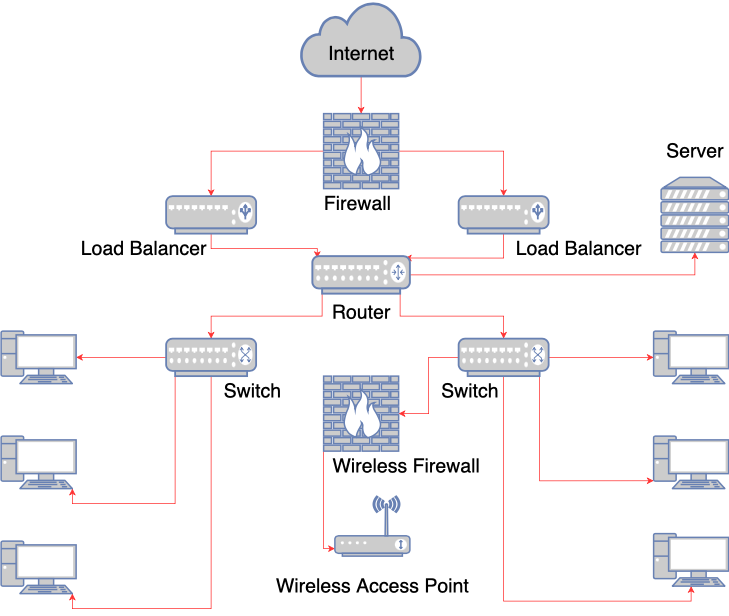

The diagram above was exported from draw.io. Its source (the exported page's mxGraphModel, read from the mxfile embedded in the PNG):
<mxGraphModel dx="1502" dy="924" grid="1" gridSize="10" guides="1" tooltips="1" connect="1" arrows="0" fold="1" page="1" pageScale="1" pageWidth="1100" pageHeight="850" math="0" shadow="0">
  <root>
    <mxCell id="UOXa2i5D7r_ib_r5HRYy-0" />
    <mxCell id="UOXa2i5D7r_ib_r5HRYy-1" parent="UOXa2i5D7r_ib_r5HRYy-0" />
    <mxCell id="UOXa2i5D7r_ib_r5HRYy-7" style="edgeStyle=orthogonalEdgeStyle;rounded=0;orthogonalLoop=1;jettySize=auto;html=1;exitX=0.5;exitY=1;exitDx=0;exitDy=0;exitPerimeter=0;strokeColor=#FF3333;" edge="1" parent="UOXa2i5D7r_ib_r5HRYy-1" source="UOXa2i5D7r_ib_r5HRYy-2" target="UOXa2i5D7r_ib_r5HRYy-3">
      <mxGeometry relative="1" as="geometry" />
    </mxCell>
    <mxCell id="UOXa2i5D7r_ib_r5HRYy-2" value="" style="html=1;outlineConnect=0;fillColor=#CCCCCC;strokeColor=#6881B3;gradientColor=none;gradientDirection=north;strokeWidth=2;shape=mxgraph.networks.cloud;fontColor=#ffffff;" vertex="1" parent="UOXa2i5D7r_ib_r5HRYy-1">
      <mxGeometry x="470" y="10" width="160" height="100" as="geometry" />
    </mxCell>
    <mxCell id="UOXa2i5D7r_ib_r5HRYy-12" style="edgeStyle=orthogonalEdgeStyle;rounded=0;orthogonalLoop=1;jettySize=auto;html=1;exitX=0;exitY=0.5;exitDx=0;exitDy=0;exitPerimeter=0;strokeColor=#FF3333;" edge="1" parent="UOXa2i5D7r_ib_r5HRYy-1" source="UOXa2i5D7r_ib_r5HRYy-3" target="UOXa2i5D7r_ib_r5HRYy-4">
      <mxGeometry relative="1" as="geometry">
        <mxPoint x="320" y="200" as="targetPoint" />
      </mxGeometry>
    </mxCell>
    <mxCell id="UOXa2i5D7r_ib_r5HRYy-13" style="edgeStyle=orthogonalEdgeStyle;rounded=0;orthogonalLoop=1;jettySize=auto;html=1;exitX=1;exitY=0.5;exitDx=0;exitDy=0;exitPerimeter=0;strokeColor=#FF3333;" edge="1" parent="UOXa2i5D7r_ib_r5HRYy-1" source="UOXa2i5D7r_ib_r5HRYy-3" target="UOXa2i5D7r_ib_r5HRYy-8">
      <mxGeometry relative="1" as="geometry" />
    </mxCell>
    <mxCell id="UOXa2i5D7r_ib_r5HRYy-3" value="" style="fontColor=#0066CC;verticalAlign=top;verticalLabelPosition=bottom;labelPosition=center;align=center;html=1;outlineConnect=0;fillColor=#CCCCCC;strokeColor=#6881B3;gradientColor=none;gradientDirection=north;strokeWidth=2;shape=mxgraph.networks.firewall;" vertex="1" parent="UOXa2i5D7r_ib_r5HRYy-1">
      <mxGeometry x="500" y="160" width="100" height="100" as="geometry" />
    </mxCell>
    <mxCell id="UOXa2i5D7r_ib_r5HRYy-22" style="edgeStyle=orthogonalEdgeStyle;rounded=0;orthogonalLoop=1;jettySize=auto;html=1;exitX=0.5;exitY=1;exitDx=0;exitDy=0;exitPerimeter=0;entryX=0.05;entryY=0.05;entryDx=0;entryDy=0;entryPerimeter=0;strokeColor=#FF3333;" edge="1" parent="UOXa2i5D7r_ib_r5HRYy-1" source="UOXa2i5D7r_ib_r5HRYy-4" target="UOXa2i5D7r_ib_r5HRYy-9">
      <mxGeometry relative="1" as="geometry">
        <Array as="points">
          <mxPoint x="350" y="340" />
          <mxPoint x="492" y="340" />
        </Array>
      </mxGeometry>
    </mxCell>
    <mxCell id="UOXa2i5D7r_ib_r5HRYy-4" value="" style="fontColor=#0066CC;verticalAlign=top;verticalLabelPosition=bottom;labelPosition=center;align=center;html=1;outlineConnect=0;fillColor=#CCCCCC;strokeColor=#6881B3;gradientColor=none;gradientDirection=north;strokeWidth=2;shape=mxgraph.networks.load_balancer;" vertex="1" parent="UOXa2i5D7r_ib_r5HRYy-1">
      <mxGeometry x="290" y="270" width="120" height="50" as="geometry" />
    </mxCell>
    <mxCell id="UOXa2i5D7r_ib_r5HRYy-21" style="edgeStyle=orthogonalEdgeStyle;rounded=0;orthogonalLoop=1;jettySize=auto;html=1;exitX=0.5;exitY=1;exitDx=0;exitDy=0;exitPerimeter=0;entryX=0.95;entryY=0.05;entryDx=0;entryDy=0;entryPerimeter=0;strokeColor=#FF3333;" edge="1" parent="UOXa2i5D7r_ib_r5HRYy-1" source="UOXa2i5D7r_ib_r5HRYy-8" target="UOXa2i5D7r_ib_r5HRYy-9">
      <mxGeometry relative="1" as="geometry">
        <Array as="points">
          <mxPoint x="740" y="353" />
        </Array>
      </mxGeometry>
    </mxCell>
    <mxCell id="UOXa2i5D7r_ib_r5HRYy-8" value="" style="fontColor=#0066CC;verticalAlign=top;verticalLabelPosition=bottom;labelPosition=center;align=center;html=1;outlineConnect=0;fillColor=#CCCCCC;strokeColor=#6881B3;gradientColor=none;gradientDirection=north;strokeWidth=2;shape=mxgraph.networks.load_balancer;" vertex="1" parent="UOXa2i5D7r_ib_r5HRYy-1">
      <mxGeometry x="680" y="270" width="120" height="50" as="geometry" />
    </mxCell>
    <mxCell id="UOXa2i5D7r_ib_r5HRYy-17" style="edgeStyle=orthogonalEdgeStyle;rounded=0;orthogonalLoop=1;jettySize=auto;html=1;exitX=0.1;exitY=1;exitDx=0;exitDy=0;exitPerimeter=0;entryX=0.5;entryY=0;entryDx=0;entryDy=0;entryPerimeter=0;strokeColor=#FF3333;" edge="1" parent="UOXa2i5D7r_ib_r5HRYy-1" source="UOXa2i5D7r_ib_r5HRYy-9" target="UOXa2i5D7r_ib_r5HRYy-10">
      <mxGeometry relative="1" as="geometry" />
    </mxCell>
    <mxCell id="UOXa2i5D7r_ib_r5HRYy-18" style="edgeStyle=orthogonalEdgeStyle;rounded=0;orthogonalLoop=1;jettySize=auto;html=1;exitX=0.9;exitY=1;exitDx=0;exitDy=0;exitPerimeter=0;entryX=0.5;entryY=0;entryDx=0;entryDy=0;entryPerimeter=0;strokeColor=#FF3333;" edge="1" parent="UOXa2i5D7r_ib_r5HRYy-1" source="UOXa2i5D7r_ib_r5HRYy-9" target="UOXa2i5D7r_ib_r5HRYy-11">
      <mxGeometry relative="1" as="geometry" />
    </mxCell>
    <mxCell id="UOXa2i5D7r_ib_r5HRYy-23" style="edgeStyle=orthogonalEdgeStyle;rounded=0;orthogonalLoop=1;jettySize=auto;html=1;exitX=1;exitY=0.5;exitDx=0;exitDy=0;exitPerimeter=0;entryX=0.5;entryY=1;entryDx=0;entryDy=0;entryPerimeter=0;strokeColor=#FF3333;" edge="1" parent="UOXa2i5D7r_ib_r5HRYy-1" source="UOXa2i5D7r_ib_r5HRYy-9" target="UOXa2i5D7r_ib_r5HRYy-20">
      <mxGeometry relative="1" as="geometry" />
    </mxCell>
    <mxCell id="UOXa2i5D7r_ib_r5HRYy-9" value="" style="fontColor=#0066CC;verticalAlign=top;verticalLabelPosition=bottom;labelPosition=center;align=center;html=1;outlineConnect=0;fillColor=#CCCCCC;strokeColor=#6881B3;gradientColor=none;gradientDirection=north;strokeWidth=2;shape=mxgraph.networks.router;" vertex="1" parent="UOXa2i5D7r_ib_r5HRYy-1">
      <mxGeometry x="485" y="350" width="130" height="50" as="geometry" />
    </mxCell>
    <mxCell id="UOXa2i5D7r_ib_r5HRYy-35" style="edgeStyle=orthogonalEdgeStyle;rounded=0;orthogonalLoop=1;jettySize=auto;html=1;exitX=0.5;exitY=1;exitDx=0;exitDy=0;exitPerimeter=0;entryX=0.95;entryY=1;entryDx=0;entryDy=0;entryPerimeter=0;strokeColor=#FF3333;" edge="1" parent="UOXa2i5D7r_ib_r5HRYy-1" source="UOXa2i5D7r_ib_r5HRYy-10" target="UOXa2i5D7r_ib_r5HRYy-25">
      <mxGeometry relative="1" as="geometry" />
    </mxCell>
    <mxCell id="UOXa2i5D7r_ib_r5HRYy-36" style="edgeStyle=orthogonalEdgeStyle;rounded=0;orthogonalLoop=1;jettySize=auto;html=1;exitX=0.1;exitY=1;exitDx=0;exitDy=0;exitPerimeter=0;entryX=0.95;entryY=1;entryDx=0;entryDy=0;entryPerimeter=0;strokeColor=#FF3333;" edge="1" parent="UOXa2i5D7r_ib_r5HRYy-1" source="UOXa2i5D7r_ib_r5HRYy-10" target="UOXa2i5D7r_ib_r5HRYy-26">
      <mxGeometry relative="1" as="geometry" />
    </mxCell>
    <mxCell id="UOXa2i5D7r_ib_r5HRYy-37" style="edgeStyle=orthogonalEdgeStyle;rounded=0;orthogonalLoop=1;jettySize=auto;html=1;exitX=0;exitY=0.5;exitDx=0;exitDy=0;exitPerimeter=0;strokeColor=#FF3333;" edge="1" parent="UOXa2i5D7r_ib_r5HRYy-1" source="UOXa2i5D7r_ib_r5HRYy-10" target="UOXa2i5D7r_ib_r5HRYy-27">
      <mxGeometry relative="1" as="geometry" />
    </mxCell>
    <mxCell id="UOXa2i5D7r_ib_r5HRYy-10" value="" style="fontColor=#0066CC;verticalAlign=top;verticalLabelPosition=bottom;labelPosition=center;align=center;html=1;outlineConnect=0;fillColor=#CCCCCC;strokeColor=#6881B3;gradientColor=none;gradientDirection=north;strokeWidth=2;shape=mxgraph.networks.switch;" vertex="1" parent="UOXa2i5D7r_ib_r5HRYy-1">
      <mxGeometry x="290" y="460" width="120" height="50" as="geometry" />
    </mxCell>
    <mxCell id="UOXa2i5D7r_ib_r5HRYy-38" style="edgeStyle=orthogonalEdgeStyle;rounded=0;orthogonalLoop=1;jettySize=auto;html=1;exitX=1;exitY=0.5;exitDx=0;exitDy=0;exitPerimeter=0;entryX=0;entryY=0.5;entryDx=0;entryDy=0;entryPerimeter=0;strokeColor=#FF3333;" edge="1" parent="UOXa2i5D7r_ib_r5HRYy-1" source="UOXa2i5D7r_ib_r5HRYy-11" target="UOXa2i5D7r_ib_r5HRYy-30">
      <mxGeometry relative="1" as="geometry" />
    </mxCell>
    <mxCell id="UOXa2i5D7r_ib_r5HRYy-39" style="edgeStyle=orthogonalEdgeStyle;rounded=0;orthogonalLoop=1;jettySize=auto;html=1;exitX=0.9;exitY=1;exitDx=0;exitDy=0;exitPerimeter=0;entryX=0;entryY=0.85;entryDx=0;entryDy=0;entryPerimeter=0;strokeColor=#FF3333;" edge="1" parent="UOXa2i5D7r_ib_r5HRYy-1" source="UOXa2i5D7r_ib_r5HRYy-11" target="UOXa2i5D7r_ib_r5HRYy-29">
      <mxGeometry relative="1" as="geometry" />
    </mxCell>
    <mxCell id="UOXa2i5D7r_ib_r5HRYy-40" style="edgeStyle=orthogonalEdgeStyle;rounded=0;orthogonalLoop=1;jettySize=auto;html=1;exitX=0.5;exitY=1;exitDx=0;exitDy=0;exitPerimeter=0;entryX=0.5;entryY=1;entryDx=0;entryDy=0;entryPerimeter=0;strokeColor=#FF3333;" edge="1" parent="UOXa2i5D7r_ib_r5HRYy-1" source="UOXa2i5D7r_ib_r5HRYy-11" target="UOXa2i5D7r_ib_r5HRYy-28">
      <mxGeometry relative="1" as="geometry">
        <mxPoint x="660" y="635" as="sourcePoint" />
        <Array as="points">
          <mxPoint x="740" y="810" />
          <mxPoint x="990" y="810" />
        </Array>
      </mxGeometry>
    </mxCell>
    <mxCell id="UOXa2i5D7r_ib_r5HRYy-55" style="edgeStyle=orthogonalEdgeStyle;rounded=0;orthogonalLoop=1;jettySize=auto;html=1;exitX=0;exitY=0.5;exitDx=0;exitDy=0;exitPerimeter=0;strokeColor=#FF3333;" edge="1" parent="UOXa2i5D7r_ib_r5HRYy-1" source="UOXa2i5D7r_ib_r5HRYy-11" target="UOXa2i5D7r_ib_r5HRYy-53">
      <mxGeometry relative="1" as="geometry" />
    </mxCell>
    <mxCell id="UOXa2i5D7r_ib_r5HRYy-11" value="" style="fontColor=#0066CC;verticalAlign=top;verticalLabelPosition=bottom;labelPosition=center;align=center;html=1;outlineConnect=0;fillColor=#CCCCCC;strokeColor=#6881B3;gradientColor=none;gradientDirection=north;strokeWidth=2;shape=mxgraph.networks.switch;" vertex="1" parent="UOXa2i5D7r_ib_r5HRYy-1">
      <mxGeometry x="680" y="460" width="120" height="50" as="geometry" />
    </mxCell>
    <mxCell id="UOXa2i5D7r_ib_r5HRYy-20" value="" style="fontColor=#0066CC;verticalAlign=top;verticalLabelPosition=bottom;labelPosition=center;align=center;html=1;outlineConnect=0;fillColor=#CCCCCC;strokeColor=#6881B3;gradientColor=none;gradientDirection=north;strokeWidth=2;shape=mxgraph.networks.server;" vertex="1" parent="UOXa2i5D7r_ib_r5HRYy-1">
      <mxGeometry x="950" y="245" width="90" height="100" as="geometry" />
    </mxCell>
    <mxCell id="UOXa2i5D7r_ib_r5HRYy-25" value="" style="fontColor=#0066CC;verticalAlign=top;verticalLabelPosition=bottom;labelPosition=center;align=center;html=1;outlineConnect=0;fillColor=#CCCCCC;strokeColor=#6881B3;gradientColor=none;gradientDirection=north;strokeWidth=2;shape=mxgraph.networks.pc;" vertex="1" parent="UOXa2i5D7r_ib_r5HRYy-1">
      <mxGeometry x="70" y="730" width="100" height="70" as="geometry" />
    </mxCell>
    <mxCell id="UOXa2i5D7r_ib_r5HRYy-34" style="edgeStyle=orthogonalEdgeStyle;rounded=0;orthogonalLoop=1;jettySize=auto;html=1;exitX=1;exitY=0.5;exitDx=0;exitDy=0;exitPerimeter=0;strokeColor=#FF3333;entryX=1;entryY=0.5;entryDx=0;entryDy=0;entryPerimeter=0;" edge="1" parent="UOXa2i5D7r_ib_r5HRYy-1" source="UOXa2i5D7r_ib_r5HRYy-26" target="UOXa2i5D7r_ib_r5HRYy-26">
      <mxGeometry relative="1" as="geometry">
        <mxPoint x="400" y="626" as="targetPoint" />
        <Array as="points">
          <mxPoint x="170" y="626" />
        </Array>
      </mxGeometry>
    </mxCell>
    <mxCell id="UOXa2i5D7r_ib_r5HRYy-26" value="" style="fontColor=#0066CC;verticalAlign=top;verticalLabelPosition=bottom;labelPosition=center;align=center;html=1;outlineConnect=0;fillColor=#CCCCCC;strokeColor=#6881B3;gradientColor=none;gradientDirection=north;strokeWidth=2;shape=mxgraph.networks.pc;" vertex="1" parent="UOXa2i5D7r_ib_r5HRYy-1">
      <mxGeometry x="70" y="590" width="100" height="70" as="geometry" />
    </mxCell>
    <mxCell id="UOXa2i5D7r_ib_r5HRYy-27" value="" style="fontColor=#0066CC;verticalAlign=top;verticalLabelPosition=bottom;labelPosition=center;align=center;html=1;outlineConnect=0;fillColor=#CCCCCC;strokeColor=#6881B3;gradientColor=none;gradientDirection=north;strokeWidth=2;shape=mxgraph.networks.pc;" vertex="1" parent="UOXa2i5D7r_ib_r5HRYy-1">
      <mxGeometry x="70" y="450" width="100" height="70" as="geometry" />
    </mxCell>
    <mxCell id="UOXa2i5D7r_ib_r5HRYy-28" value="" style="fontColor=#0066CC;verticalAlign=top;verticalLabelPosition=bottom;labelPosition=center;align=center;html=1;outlineConnect=0;fillColor=#CCCCCC;strokeColor=#6881B3;gradientColor=none;gradientDirection=north;strokeWidth=2;shape=mxgraph.networks.pc;" vertex="1" parent="UOXa2i5D7r_ib_r5HRYy-1">
      <mxGeometry x="940" y="720" width="100" height="70" as="geometry" />
    </mxCell>
    <mxCell id="UOXa2i5D7r_ib_r5HRYy-29" value="" style="fontColor=#0066CC;verticalAlign=top;verticalLabelPosition=bottom;labelPosition=center;align=center;html=1;outlineConnect=0;fillColor=#CCCCCC;strokeColor=#6881B3;gradientColor=none;gradientDirection=north;strokeWidth=2;shape=mxgraph.networks.pc;" vertex="1" parent="UOXa2i5D7r_ib_r5HRYy-1">
      <mxGeometry x="940" y="590" width="100" height="70" as="geometry" />
    </mxCell>
    <mxCell id="UOXa2i5D7r_ib_r5HRYy-30" value="" style="fontColor=#0066CC;verticalAlign=top;verticalLabelPosition=bottom;labelPosition=center;align=center;html=1;outlineConnect=0;fillColor=#CCCCCC;strokeColor=#6881B3;gradientColor=none;gradientDirection=north;strokeWidth=2;shape=mxgraph.networks.pc;" vertex="1" parent="UOXa2i5D7r_ib_r5HRYy-1">
      <mxGeometry x="940" y="450" width="100" height="70" as="geometry" />
    </mxCell>
    <mxCell id="UOXa2i5D7r_ib_r5HRYy-41" value="&lt;font style=&quot;font-size: 26px&quot;&gt;Server&lt;/font&gt;" style="text;html=1;resizable=0;autosize=1;align=center;verticalAlign=middle;points=[];fillColor=none;strokeColor=none;rounded=0;" vertex="1" parent="UOXa2i5D7r_ib_r5HRYy-1">
      <mxGeometry x="950" y="200" width="90" height="20" as="geometry" />
    </mxCell>
    <mxCell id="UOXa2i5D7r_ib_r5HRYy-42" value="&lt;font style=&quot;font-size: 26px&quot;&gt;Firewall&lt;/font&gt;" style="text;html=1;resizable=0;autosize=1;align=center;verticalAlign=middle;points=[];fillColor=none;strokeColor=none;rounded=0;" vertex="1" parent="UOXa2i5D7r_ib_r5HRYy-1">
      <mxGeometry x="490" y="270" width="110" height="20" as="geometry" />
    </mxCell>
    <mxCell id="UOXa2i5D7r_ib_r5HRYy-43" value="&lt;font style=&quot;font-size: 26px&quot;&gt;Internet&lt;br&gt;&lt;/font&gt;" style="text;html=1;resizable=0;autosize=1;align=center;verticalAlign=middle;points=[];fillColor=none;strokeColor=none;rounded=0;" vertex="1" parent="UOXa2i5D7r_ib_r5HRYy-1">
      <mxGeometry x="500" y="70" width="100" height="20" as="geometry" />
    </mxCell>
    <mxCell id="UOXa2i5D7r_ib_r5HRYy-45" value="&lt;font style=&quot;font-size: 26px&quot;&gt;Load Balancer&lt;/font&gt;" style="text;html=1;resizable=0;autosize=1;align=center;verticalAlign=middle;points=[];fillColor=none;strokeColor=none;rounded=0;" vertex="1" parent="UOXa2i5D7r_ib_r5HRYy-1">
      <mxGeometry x="170" y="330" width="180" height="20" as="geometry" />
    </mxCell>
    <mxCell id="UOXa2i5D7r_ib_r5HRYy-48" value="&lt;font style=&quot;font-size: 26px&quot;&gt;Switch&lt;/font&gt;" style="text;html=1;resizable=0;autosize=1;align=center;verticalAlign=middle;points=[];fillColor=none;strokeColor=none;rounded=0;" vertex="1" parent="UOXa2i5D7r_ib_r5HRYy-1">
      <mxGeometry x="360" y="520" width="90" height="20" as="geometry" />
    </mxCell>
    <mxCell id="UOXa2i5D7r_ib_r5HRYy-49" value="&lt;font style=&quot;font-size: 26px&quot;&gt;Switch&lt;/font&gt;" style="text;html=1;resizable=0;autosize=1;align=center;verticalAlign=middle;points=[];fillColor=none;strokeColor=none;rounded=0;" vertex="1" parent="UOXa2i5D7r_ib_r5HRYy-1">
      <mxGeometry x="650" y="520" width="90" height="20" as="geometry" />
    </mxCell>
    <mxCell id="UOXa2i5D7r_ib_r5HRYy-50" value="&lt;font style=&quot;font-size: 26px&quot;&gt;Router&lt;/font&gt;" style="text;html=1;resizable=0;autosize=1;align=center;verticalAlign=middle;points=[];fillColor=none;strokeColor=none;rounded=0;" vertex="1" parent="UOXa2i5D7r_ib_r5HRYy-1">
      <mxGeometry x="505" y="415" width="90" height="20" as="geometry" />
    </mxCell>
    <mxCell id="UOXa2i5D7r_ib_r5HRYy-52" value="&lt;font style=&quot;font-size: 26px&quot;&gt;Load Balancer&lt;/font&gt;" style="text;html=1;resizable=0;autosize=1;align=center;verticalAlign=middle;points=[];fillColor=none;strokeColor=none;rounded=0;" vertex="1" parent="UOXa2i5D7r_ib_r5HRYy-1">
      <mxGeometry x="750" y="330" width="180" height="20" as="geometry" />
    </mxCell>
    <mxCell id="UOXa2i5D7r_ib_r5HRYy-57" style="edgeStyle=orthogonalEdgeStyle;rounded=0;orthogonalLoop=1;jettySize=auto;html=1;exitX=0;exitY=1;exitDx=0;exitDy=0;exitPerimeter=0;strokeColor=#FF3333;" edge="1" parent="UOXa2i5D7r_ib_r5HRYy-1" source="UOXa2i5D7r_ib_r5HRYy-53" target="UOXa2i5D7r_ib_r5HRYy-54">
      <mxGeometry relative="1" as="geometry">
        <Array as="points">
          <mxPoint x="500" y="740" />
          <mxPoint x="565" y="740" />
        </Array>
      </mxGeometry>
    </mxCell>
    <mxCell id="UOXa2i5D7r_ib_r5HRYy-53" value="" style="fontColor=#0066CC;verticalAlign=top;verticalLabelPosition=bottom;labelPosition=center;align=center;html=1;outlineConnect=0;fillColor=#CCCCCC;strokeColor=#6881B3;gradientColor=none;gradientDirection=north;strokeWidth=2;shape=mxgraph.networks.firewall;" vertex="1" parent="UOXa2i5D7r_ib_r5HRYy-1">
      <mxGeometry x="500" y="510" width="100" height="100" as="geometry" />
    </mxCell>
    <mxCell id="UOXa2i5D7r_ib_r5HRYy-54" value="" style="fontColor=#0066CC;verticalAlign=top;verticalLabelPosition=bottom;labelPosition=center;align=center;html=1;outlineConnect=0;fillColor=#CCCCCC;strokeColor=#6881B3;gradientColor=none;gradientDirection=north;strokeWidth=2;shape=mxgraph.networks.wireless_modem;" vertex="1" parent="UOXa2i5D7r_ib_r5HRYy-1">
      <mxGeometry x="515" y="670" width="100" height="80" as="geometry" />
    </mxCell>
    <mxCell id="UOXa2i5D7r_ib_r5HRYy-58" value="&lt;font style=&quot;font-size: 26px&quot;&gt;Wireless Firewall&lt;/font&gt;" style="text;html=1;resizable=0;autosize=1;align=center;verticalAlign=middle;points=[];fillColor=none;strokeColor=none;rounded=0;" vertex="1" parent="UOXa2i5D7r_ib_r5HRYy-1">
      <mxGeometry x="505" y="620" width="210" height="20" as="geometry" />
    </mxCell>
    <mxCell id="UOXa2i5D7r_ib_r5HRYy-59" value="&lt;font style=&quot;font-size: 26px&quot;&gt;Wireless Access Point&lt;/font&gt;" style="text;html=1;resizable=0;autosize=1;align=center;verticalAlign=middle;points=[];fillColor=none;strokeColor=none;rounded=0;" vertex="1" parent="UOXa2i5D7r_ib_r5HRYy-1">
      <mxGeometry x="430" y="780" width="270" height="20" as="geometry" />
    </mxCell>
  </root>
</mxGraphModel>